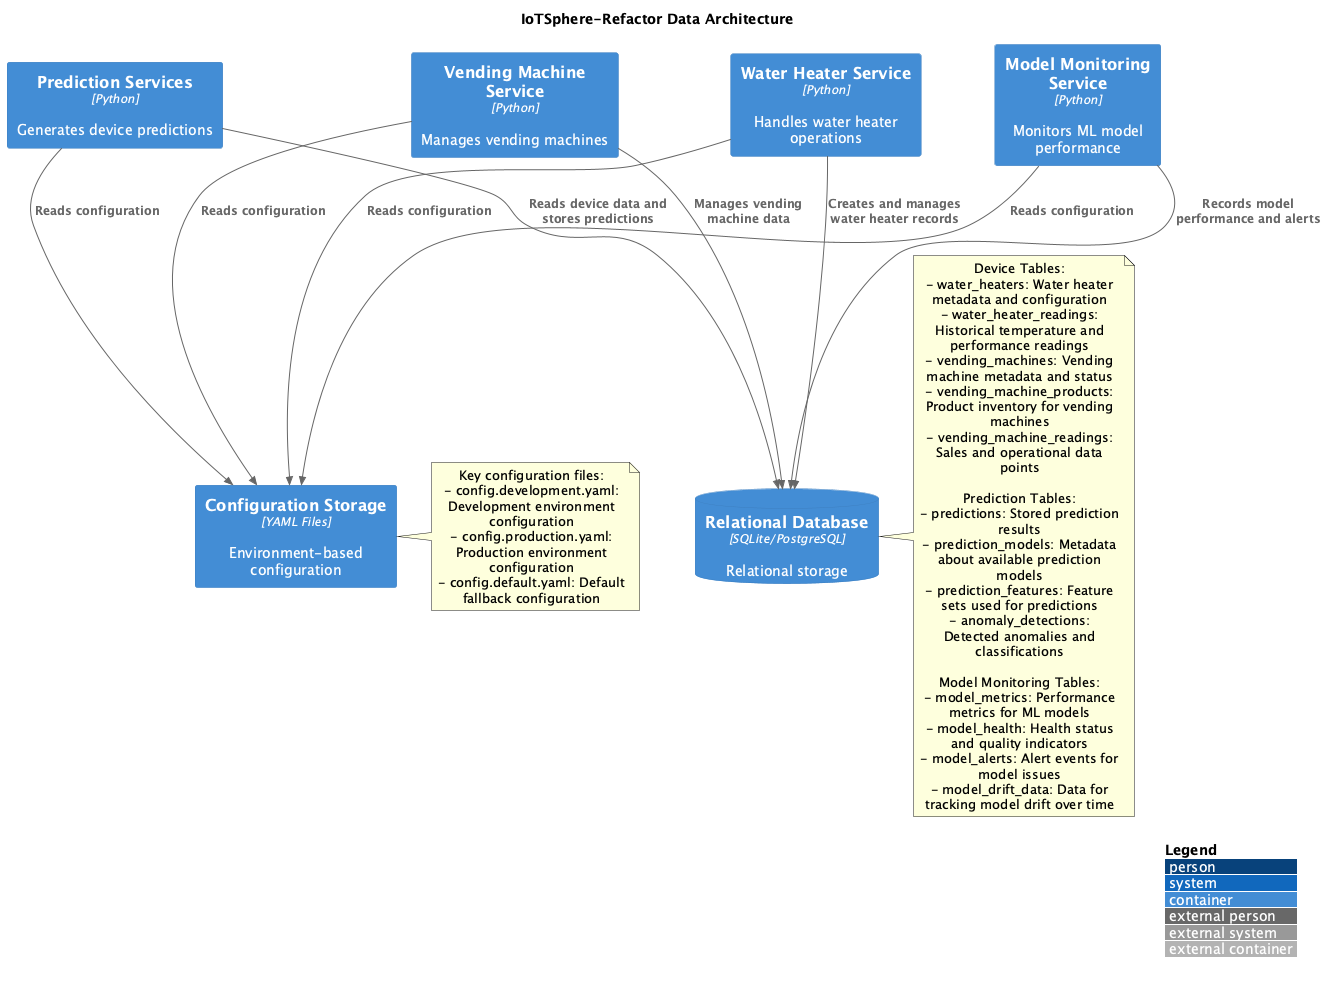

The diagram above was rendered by PlantUML. Its source (embedded in the PNG):
@startuml Data Architecture
!include <C4/C4_Container>

title "IoTSphere-Refactor Data Architecture"

Container(water_heater_service, "Water Heater Service", "Python", "Handles water heater operations")
Container(vending_machine_service, "Vending Machine Service", "Python", "Manages vending machines")
Container(prediction_services, "Prediction Services", "Python", "Generates device predictions")
Container(model_monitoring, "Model Monitoring Service", "Python", "Monitors ML model performance")

ContainerDb(relationalDb, "Relational Database", "SQLite/PostgreSQL", "Relational storage")

Note right of relationalDb
  Device Tables:
  - water_heaters: Water heater metadata and configuration
  - water_heater_readings: Historical temperature and performance readings
  - vending_machines: Vending machine metadata and status
  - vending_machine_products: Product inventory for vending machines
  - vending_machine_readings: Sales and operational data points

  Prediction Tables:
  - predictions: Stored prediction results
  - prediction_models: Metadata about available prediction models
  - prediction_features: Feature sets used for predictions
  - anomaly_detections: Detected anomalies and classifications

  Model Monitoring Tables:
  - model_metrics: Performance metrics for ML models
  - model_health: Health status and quality indicators
  - model_alerts: Alert events for model issues
  - model_drift_data: Data for tracking model drift over time
end note

Container(configStorage, "Configuration Storage", "YAML Files", "Environment-based configuration")
Note right of configStorage
  Key configuration files:
  - config.development.yaml: Development environment configuration
  - config.production.yaml: Production environment configuration
  - config.default.yaml: Default fallback configuration
end note

Rel(water_heater_service, relationalDb, "Creates and manages water heater records")
Rel(vending_machine_service, relationalDb, "Manages vending machine data")

Rel(prediction_services, relationalDb, "Reads device data and stores predictions")

Rel(model_monitoring, relationalDb, "Records model performance and alerts")

Rel(water_heater_service, configStorage, "Reads configuration")
Rel(vending_machine_service, configStorage, "Reads configuration")
Rel(prediction_services, configStorage, "Reads configuration")
Rel(model_monitoring, configStorage, "Reads configuration")

LAYOUT_WITH_LEGEND()
@enduml